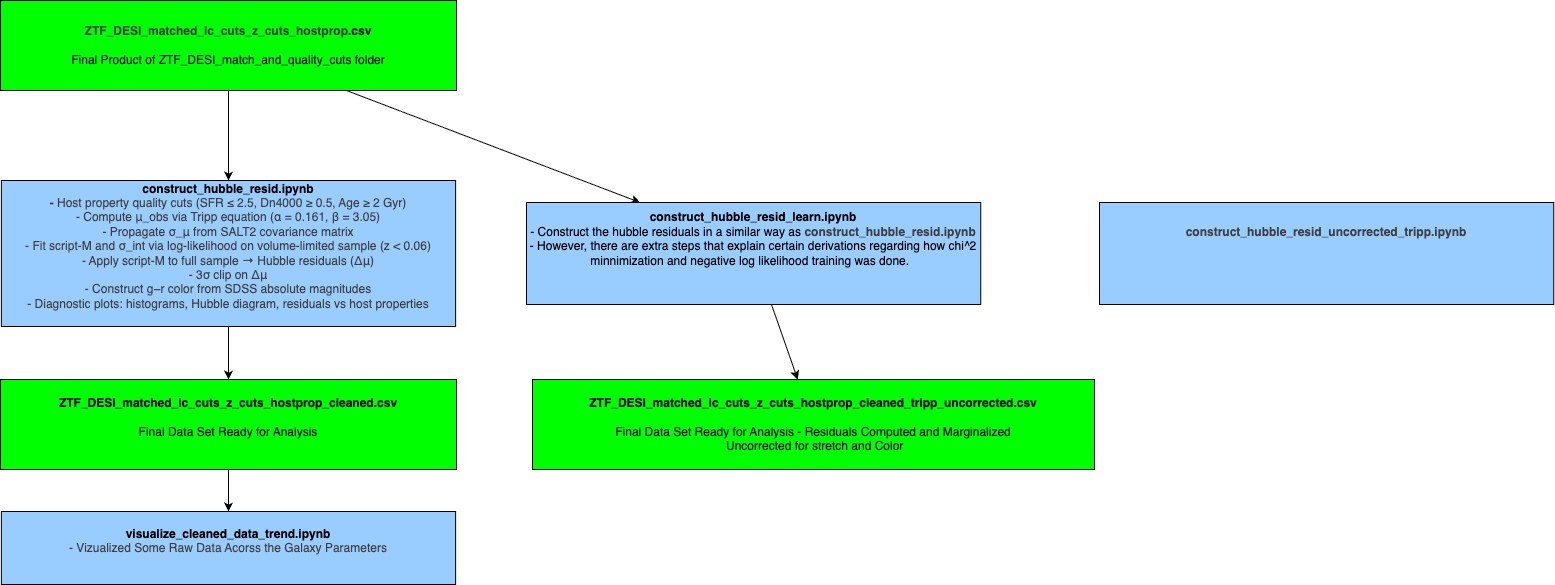

The diagram above was exported from draw.io. Its source (the exported page's mxGraphModel, read from the mxfile embedded in the PNG):
<mxGraphModel dx="1932" dy="562" grid="0" gridSize="10" guides="1" tooltips="1" connect="1" arrows="1" fold="1" page="1" pageScale="1" pageWidth="850" pageHeight="1100" math="0" shadow="0">
  <root>
    <mxCell id="0" />
    <mxCell id="1" parent="0" />
    <mxCell id="64" value="" style="edgeStyle=none;html=1;entryX=0.25;entryY=0;entryDx=0;entryDy=0;" parent="1" source="62" target="69" edge="1">
      <mxGeometry relative="1" as="geometry" />
    </mxCell>
    <mxCell id="70" value="" style="edgeStyle=none;html=1;" edge="1" parent="1" source="62" target="63">
      <mxGeometry relative="1" as="geometry" />
    </mxCell>
    <mxCell id="62" value="&lt;div&gt;&lt;span style=&quot;color: rgb(63, 63, 63); background-color: transparent;&quot;&gt;&lt;b&gt;ZTF_DESI_matched_lc_cuts_z_cuts_hostprop&lt;/b&gt;&lt;/span&gt;&lt;b&gt;.csv&lt;br&gt;&lt;br&gt;&lt;/b&gt;&lt;/div&gt;&lt;div&gt;Final Product of ZTF_DESI_match_and_quality_cuts folder&lt;/div&gt;" style="rounded=0;whiteSpace=wrap;html=1;fillColor=#00FF00;strokeColor=default;" parent="1" vertex="1">
      <mxGeometry x="-639.0000000000002" y="91" width="456" height="90" as="geometry" />
    </mxCell>
    <mxCell id="66" value="" style="edgeStyle=none;html=1;" parent="1" source="63" target="65" edge="1">
      <mxGeometry relative="1" as="geometry" />
    </mxCell>
    <mxCell id="63" value="&lt;div&gt;&lt;b&gt;construct_hubble_resid.ipynb&lt;/b&gt;&lt;/div&gt;&lt;div&gt;&lt;span style=&quot;background-color: transparent; color: rgb(63, 63, 63);&quot;&gt;&lt;b&gt;-&amp;nbsp;&lt;/b&gt;Host property quality cuts (SFR ≤ 2.5, Dn4000 ≥ 0.5, Age ≥ 2 Gyr)&lt;/span&gt;&lt;/div&gt;&lt;div&gt;&lt;span style=&quot;color: rgb(63, 63, 63); background-color: transparent;&quot;&gt;- Compute μ_obs via Tripp equation (α = 0.161, β = 3.05)&lt;/span&gt;&lt;/div&gt;&lt;div&gt;&lt;span style=&quot;color: rgb(63, 63, 63); background-color: transparent;&quot;&gt;- Propagate σ_μ from SALT2 covariance matrix&lt;/span&gt;&lt;/div&gt;&lt;div&gt;&lt;span style=&quot;color: rgb(63, 63, 63); background-color: transparent;&quot;&gt;- Fit script-M and σ_int via log-likelihood on volume-limited sample (z &amp;lt; 0.06)&lt;/span&gt;&lt;/div&gt;&lt;div&gt;&lt;span style=&quot;color: rgb(63, 63, 63); background-color: transparent;&quot;&gt;- Apply script-M to full sample → Hubble residuals (Δμ)&lt;/span&gt;&lt;/div&gt;&lt;div&gt;&lt;span style=&quot;color: rgb(63, 63, 63); background-color: transparent;&quot;&gt;- 3σ clip on Δμ&lt;/span&gt;&lt;/div&gt;&lt;div&gt;&lt;span style=&quot;color: rgb(63, 63, 63); background-color: transparent;&quot;&gt;- Construct g−r color from SDSS absolute magnitudes&lt;/span&gt;&lt;/div&gt;&lt;div&gt;&lt;span style=&quot;color: rgb(63, 63, 63); background-color: transparent;&quot;&gt;- Diagnostic plots: histograms, Hubble diagram, residuals vs host properties&lt;/span&gt;&lt;/div&gt;&lt;div&gt;&lt;br&gt;&lt;/div&gt;" style="rounded=0;whiteSpace=wrap;html=1;fillColor=#99CCFF;" parent="1" vertex="1">
      <mxGeometry x="-638.13" y="271" width="454.25" height="146" as="geometry" />
    </mxCell>
    <mxCell id="68" value="" style="edgeStyle=none;html=1;" parent="1" source="65" target="67" edge="1">
      <mxGeometry relative="1" as="geometry" />
    </mxCell>
    <mxCell id="65" value="&lt;div&gt;&lt;b&gt;ZTF_DESI_matched_lc_cuts_z_cuts_hostprop_cleaned.csv&lt;/b&gt;&lt;/div&gt;&lt;div&gt;&lt;br&gt;Final Data Set Ready for Analysis&lt;/div&gt;&lt;div&gt;&lt;br&gt;&lt;/div&gt;" style="rounded=0;whiteSpace=wrap;html=1;fillColor=#00FF00;strokeColor=default;" parent="1" vertex="1">
      <mxGeometry x="-639.0000000000002" y="470" width="456" height="90" as="geometry" />
    </mxCell>
    <mxCell id="67" value="&lt;div&gt;&lt;span style=&quot;background-color: transparent;&quot;&gt;&lt;b&gt;visualize_cleaned_data_trend.ipynb&lt;/b&gt;&lt;/span&gt;&lt;/div&gt;&lt;div&gt;&lt;span style=&quot;color: rgb(63, 63, 63); background-color: transparent;&quot;&gt;- Vizualized Some Raw Data Acorss the Galaxy Parameters&lt;/span&gt;&lt;/div&gt;&lt;div&gt;&lt;br&gt;&lt;/div&gt;" style="rounded=0;whiteSpace=wrap;html=1;fillColor=#99CCFF;" parent="1" vertex="1">
      <mxGeometry x="-638.13" y="602" width="454.25" height="73" as="geometry" />
    </mxCell>
    <mxCell id="73" value="" style="edgeStyle=none;html=1;" edge="1" parent="1" source="69" target="72">
      <mxGeometry relative="1" as="geometry" />
    </mxCell>
    <mxCell id="69" value="&lt;div&gt;&lt;span style=&quot;background-color: transparent;&quot;&gt;&lt;b&gt;construct_hubble_resid_learn.ipynb&lt;/b&gt;&lt;/span&gt;&lt;/div&gt;&lt;div&gt;- Construct the hubble residuals in a similar way as&amp;nbsp;&lt;b style=&quot;color: rgb(63, 63, 63); background-color: transparent; scrollbar-color: rgb(226, 226, 226) rgb(251, 251, 251);&quot;&gt;construct_hubble_resid.ipynb&lt;/b&gt;&lt;/div&gt;&lt;div&gt;- However, there are extra steps that explain certain derivations regarding how chi^2 minnimization and negative log likelihood training was done.&amp;nbsp;&amp;nbsp;&lt;/div&gt;&lt;div&gt;&lt;br&gt;&lt;/div&gt;&lt;div&gt;&lt;br&gt;&lt;/div&gt;" style="rounded=0;whiteSpace=wrap;html=1;fillColor=#99CCFF;" vertex="1" parent="1">
      <mxGeometry x="-113" y="293" width="454.25" height="102" as="geometry" />
    </mxCell>
    <mxCell id="71" value="&lt;div style=&quot;color: rgb(63, 63, 63); scrollbar-color: rgb(226, 226, 226) rgb(251, 251, 251);&quot;&gt;&lt;b style=&quot;color: rgb(63, 63, 63); scrollbar-color: rgb(226, 226, 226) rgb(251, 251, 251);&quot;&gt;construct_hubble_resid_uncorrected_tripp.ipynb&lt;/b&gt;&lt;/div&gt;&lt;div&gt;&lt;span style=&quot;color: rgb(63, 63, 63); background-color: transparent;&quot;&gt;&amp;nbsp;&lt;/span&gt;&lt;/div&gt;&lt;div&gt;&lt;br&gt;&lt;/div&gt;&lt;div&gt;&lt;br&gt;&lt;/div&gt;" style="rounded=0;whiteSpace=wrap;html=1;fillColor=#99CCFF;" vertex="1" parent="1">
      <mxGeometry x="460" y="293" width="454.25" height="102" as="geometry" />
    </mxCell>
    <mxCell id="72" value="&lt;div&gt;&lt;font color=&quot;#000000&quot;&gt;&lt;b&gt;ZTF_DESI_matched_lc_cuts_z_cuts_hostprop_cleaned_tripp_uncorrected.csv&lt;/b&gt;&lt;/font&gt;&lt;/div&gt;&lt;div&gt;&lt;br&gt;Final Data Set Ready for Analysis - Residuals Computed and Marginalized&lt;/div&gt;&lt;div&gt;&amp;nbsp;Uncorrected for stretch and Color&lt;/div&gt;" style="rounded=0;whiteSpace=wrap;html=1;fillColor=#00FF00;strokeColor=default;" vertex="1" parent="1">
      <mxGeometry x="-107" y="470" width="562" height="90" as="geometry" />
    </mxCell>
  </root>
</mxGraphModel>